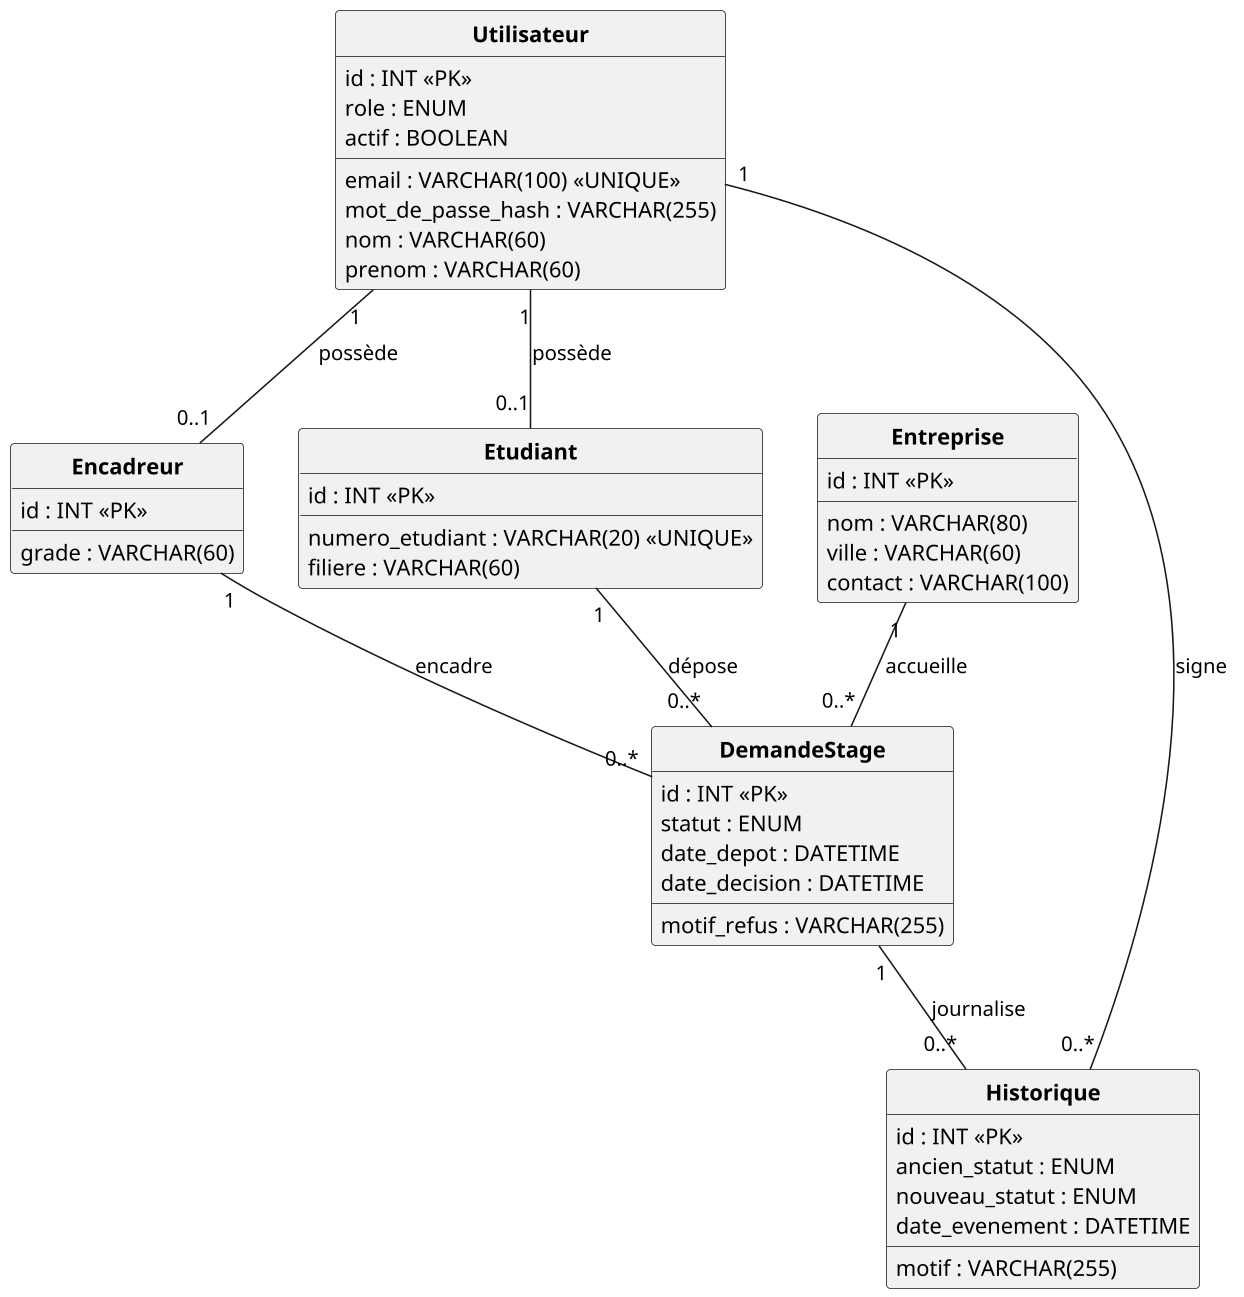

The diagram above was rendered by PlantUML. Its source (embedded in the PNG):
@startuml
skinparam dpi 150
skinparam shadowing false
skinparam defaultFontName SansSerif
hide circle
skinparam classAttributeIconSize 0
skinparam classFontStyle bold

class Utilisateur {
  id : INT <<PK>>
  email : VARCHAR(100) <<UNIQUE>>
  mot_de_passe_hash : VARCHAR(255)
  role : ENUM
  nom : VARCHAR(60)
  prenom : VARCHAR(60)
  actif : BOOLEAN
}
class Etudiant {
  id : INT <<PK>>
  numero_etudiant : VARCHAR(20) <<UNIQUE>>
  filiere : VARCHAR(60)
}
class Encadreur {
  id : INT <<PK>>
  grade : VARCHAR(60)
}
class Entreprise {
  id : INT <<PK>>
  nom : VARCHAR(80)
  ville : VARCHAR(60)
  contact : VARCHAR(100)
}
class DemandeStage {
  id : INT <<PK>>
  statut : ENUM
  motif_refus : VARCHAR(255)
  date_depot : DATETIME
  date_decision : DATETIME
}
class Historique {
  id : INT <<PK>>
  ancien_statut : ENUM
  nouveau_statut : ENUM
  motif : VARCHAR(255)
  date_evenement : DATETIME
}

Utilisateur "1" -- "0..1" Etudiant : possède
Utilisateur "1" -- "0..1" Encadreur : possède
Etudiant "1" -- "0..*" DemandeStage : dépose
Entreprise "1" -- "0..*" DemandeStage : accueille
Encadreur "1" -- "0..*" DemandeStage : encadre
DemandeStage "1" -- "0..*" Historique : journalise
Utilisateur "1" -- "0..*" Historique : signe
@enduml